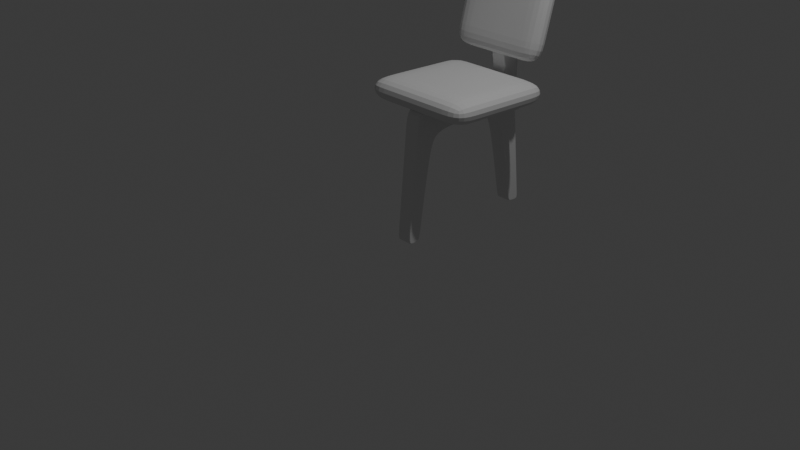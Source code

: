 # Source: 01_Chair.blend  (saved by Blender 4.5.90; exported with 4.5.12 LTS)
import bpy
from mathutils import Matrix  # noqa: F401  (used for matrix-valued properties, if any)

bpy.ops.wm.read_factory_settings(use_empty=True)
scene = bpy.context.scene
scene.name = 'Scene'

# ---- collections
col_collection = bpy.data.collections.new('Collection'); scene.collection.children.link(col_collection)

# ---- world
world_world = bpy.data.worlds.new('World'); scene.world = world_world
world_world.use_nodes = True; world_world.node_tree.nodes.clear()
_N = world_world.node_tree.nodes; _L = world_world.node_tree.links
n0 = _N.new('ShaderNodeOutputWorld'); n0.name = 'World Output'; n0.location = (200, 100)
n1 = _N.new('ShaderNodeBackground'); n1.name = 'Background'; n1.location = (-200, 100)
n1.inputs[0].default_value = (0.05088, 0.05088, 0.05088, 1.0)
_L.new(n1.outputs[0], n0.inputs[0])
n0.is_active_output = True
world_world.color = (0.05088, 0.05088, 0.05088)
world_world.sun_shadow_jitter_overblur = 0.0

# ---- cameras
cam_camera = bpy.data.cameras.new('Camera')
cam_camera.clip_end = 100.0
cam_camera.ortho_scale = 7.314

# ---- lights
light_light = bpy.data.lights.new('Light', 'POINT')
light_light.energy = 1000.0
light_light.shadow_soft_size = 0.1

# ---- meshes
me_plane = bpy.data.meshes.new('Plane')
me_plane.from_pydata([(-1.221, 0.08392, 0.13), (1.0, -0.1091, 0.13), (-1.221, 0.436, 0.13), (1.0, 0.1091, 0.13), (-0.8458, 0.05135, 0.13), (-0.7675, 0.462, 0.13), (-1.074, 2.3, 0.13), (-1.15, 1.872, 0.13), (-0.6967, 1.829, 0.13), (0.9994, 2.464, 0.13), (0.9871, 2.243, 0.13), (-3.036, 2.553, 0.1308), (-3.153, 2.397, 0.1334), (-1.173, 1.379, 0.13), (-1.197, 0.9391, 0.13), (-0.8055, 0.9083, 0.13), (-0.7819, 1.39, 0.13), (-1.687, 1.945, 0.13), (-1.63, 2.311, 0.13), (-1.382, 2.034, 0.13), (-1.378, 2.298, 0.13), (-0.4633, 2.318, 0.13), (-0.4537, 1.975, 0.13), (-0.5758, 0.02788, 0.13), (-0.5436, 0.3367, 0.13), (-2.3, 2.395, 0.13), (-2.312, 2.431, 0.1304), (0.9519, 2.458, 0.13), (0.9016, 2.425, 0.13), (-1.164, 0.4313, 0.13), (0.9115, 0.1256, 0.13), (-1.098, 1.91, 0.13), (-1.148, 0.9353, 0.13), (-1.124, 1.38, 0.13), (-0.8423, 0.0949, 0.13), (-0.5725, 0.06034, 0.13), (0.9499, -0.08148, 0.13), (-1.168, 0.123, 0.13), (-0.8176, 0.4023, 0.13), (-0.5485, 0.2894, 0.13), (0.9506, 0.08248, 0.13), (-0.7514, 2.294, 0.13), (-0.7444, 1.915, 0.13), (-0.8444, 0.9114, 0.13), (-0.8208, 1.389, 0.13), (-0.7492, 2.237, 0.13), (-1.076, 2.241, 0.13), (0.9404, 2.233, 0.13), (-2.398, 2.177, 0.1315), (-1.637, 2.266, 0.13), (-1.378, 2.268, 0.13), (-0.4621, 2.276, 0.13), (-3.007, 2.522, 0.13), (0.9471, 2.431, 0.13), (0.9092, -0.09912, 0.13), (-0.7503, 2.237, 0.13), (0.9094, -0.07549, 0.13), (-2.361, 2.206, 0.13), (-1.671, 2.004, 0.13), (-1.381, 2.081, 0.13), (-3.093, 2.406, 0.1299), (0.9112, 0.09122, 0.13), (0.8951, 2.246, 0.13), (-0.4563, 2.028, 0.13), (0.9402, 2.254, 0.13), (-1.221, 0.08392, 1.49e-08), (1.0, -0.1091, 0.0), (-1.221, 0.436, 1.49e-08), (1.0, 0.1091, 0.0), (-0.8458, 0.05135, 1.49e-08), (-0.7675, 0.462, 1.49e-08), (-1.074, 2.3, 1.49e-08), (-1.15, 1.872, 1.49e-08), (-0.6967, 1.829, 0.0), (0.9994, 2.464, -1.192e-07), (0.9871, 2.243, -1.192e-07), (-3.039, 2.556, 0.0), (-3.158, 2.396, 0.003495), (-1.173, 1.379, 1.49e-08), (-1.197, 0.9391, 1.49e-08), (-0.8055, 0.9083, 1.49e-08), (-0.7819, 1.39, 1.49e-08), (-1.687, 1.944, 4.47e-08), (-1.63, 2.311, 4.47e-08), (-1.382, 2.034, 2.98e-08), (-1.378, 2.298, 2.98e-08), (-0.4633, 2.318, -1.49e-08), (-0.4537, 1.975, -1.49e-08), (-0.5758, 0.02788, 1.49e-08), (-0.5436, 0.3367, 1.49e-08), (-2.312, 2.434, 0.0004392), (0.9519, 2.458, -1.192e-07), (0.9115, 0.1256, 0.0), (-0.7514, 2.294, 0.0), (0.9404, 2.233, -1.192e-07), (-2.4, 2.17, 0.001748), (0.9092, -0.09912, 0.0)], [], [(55, 45, 41), (44, 16, 8, 42), (21, 51, 28, 27), (17, 58, 57, 48), (38, 5, 15, 43), (43, 15, 16, 44), (50, 20, 18, 49), (46, 6, 20, 50), (42, 8, 22, 63), (38, 39, 24, 5), (25, 26, 11, 52), (62, 47, 10, 64), (61, 40, 3, 30), (14, 32, 33, 13), (2, 29, 32, 14), (13, 33, 31, 7), (49, 18, 26, 25), (54, 1, 36, 56), (4, 23, 35, 34), (0, 37, 29, 2), (56, 36, 40, 61), (34, 35, 39, 38), (36, 1, 3, 40), (37, 34, 38, 29), (0, 4, 34, 37), (32, 43, 44, 33), (29, 38, 43, 32), (33, 44, 42, 31), (46, 55, 41, 6), (31, 42, 55, 46), (63, 22, 47, 62), (27, 28, 53, 9), (57, 25, 52, 60), (41, 45, 51, 21), (31, 46, 50, 59), (59, 50, 49, 58), (60, 52, 11, 12), (51, 63, 62, 28), (42, 45, 55), (39, 61, 30, 24), (58, 49, 25, 57), (19, 59, 58, 17), (7, 31, 59, 19), (48, 57, 60, 12), (35, 56, 61, 39), (23, 54, 56, 35), (28, 62, 64, 53), (45, 42, 63, 51), (53, 64, 10, 9), (0, 2, 67, 65), (4, 0, 65, 69), (21, 27, 91, 86), (11, 26, 90, 76), (17, 48, 95, 82), (47, 22, 87, 94), (6, 41, 93, 71), (54, 23, 88, 96), (1, 54, 96, 66), (41, 21, 86, 93), (30, 3, 68, 92), (3, 1, 66, 68), (9, 10, 75, 74), (27, 9, 74, 91), (12, 11, 76, 77), (48, 12, 77, 95), (24, 30, 92, 89), (23, 4, 69, 88), (22, 8, 73, 87), (20, 6, 71, 85), (19, 17, 82, 84), (18, 20, 85, 83), (16, 15, 80, 81), (15, 5, 70, 80), (14, 13, 78, 79), (13, 7, 72, 78), (26, 18, 83, 90), (7, 19, 84, 72), (10, 47, 94, 75), (8, 16, 81, 73), (2, 14, 79, 67), (5, 24, 89, 70)])
_k = {(5, 24): 0.39725, (2, 14): 0.39725, (8, 16): 0.39725, (10, 47): 0.39725, (7, 19): 0.39725, (18, 26): 0.39725, (7, 13): 0.39725, (13, 14): 0.39725, (5, 15): 0.39725, (15, 16): 0.39725, (18, 20): 0.39725, (17, 58): 0.37737, (17, 19): 0.39725, (6, 20): 0.39725, (8, 22): 0.39725, (4, 23): 0.39725, (24, 30): 0.39725, (12, 48): 0.39725, (11, 12): 0.39725, (9, 27): 0.39725, (9, 10): 0.39725, (12, 60): 0.41694, (1, 3): 0.39725, (3, 30): 0.39725, (21, 41): 0.39725, (1, 54): 0.39725, (23, 54): 0.39725, (6, 41): 0.39725, (22, 47): 0.39725, (17, 48): 0.39725, (11, 26): 0.39725, (21, 27): 0.39725, (0, 4): 0.39725, (0, 2): 0.39725, (12, 77): 0.41694, (17, 82): 0.37737}
me_plane.attributes.new('crease_edge', 'FLOAT', 'EDGE').data.foreach_set('value', [_k.get((min(e.vertices), max(e.vertices)), 0.0) for e in me_plane.edges])
_uv = me_plane.uv_layers.new(name='UVMap')
_uv.uv.foreach_set('vector', [0.1688, 1.0, 0.1874, 1.0, 0.1688, 1.0, 0.1688, 1.0, 0.1874, 1.0, 0.1874, 1.0, 0.1688, 1.0, 0.1874, 1.0, 0.1874, 1.0, 0.1874, 1.0, 0.1874, 1.0, 0.0, 1.0, 0.0, 1.0, 0.0, 1.0, 0.0, 1.0, 0.1688, 1.0, 0.1874, 1.0, 0.1874, 1.0, 0.1688, 1.0, 0.1688, 1.0, 0.1874, 1.0, 0.1874, 1.0, 0.1688, 1.0, 0.0, 1.0, 0.0, 1.0, 0.0, 1.0, 0.0, 1.0, 0.0, 1.0, 0.0, 1.0, 0.0, 1.0, 0.0, 1.0, 0.1874, 1.0, 0.1874, 1.0, 0.1874, 1.0, 0.1874, 1.0, 0.1874, 0.8468, 0.2903, 0.8468, 0.2903, 1.0, 0.1874, 1.0, 0.0, 1.0, 0.0, 1.0, 0.0, 1.0, 0.0, 1.0, 0.1874, 1.0, 0.1874, 1.0, 0.1874, 1.0, 0.1874, 1.0, 0.9484, 0.8468, 0.9774, 0.8468, 0.9774, 1.0, 0.9484, 1.0, 0.0, 1.0, 0.02365, 1.0, 0.02365, 1.0, 0.0, 1.0, 0.0, 1.0, 0.02365, 1.0, 0.02365, 1.0, 0.0, 1.0, 0.0, 1.0, 0.02365, 1.0, 0.02365, 1.0, 0.0, 1.0, 0.0, 1.0, 0.0, 1.0, 0.0, 1.0, 0.0, 1.0, 0.9484, 0.0, 0.9774, 0.0, 0.9774, 0.1051, 0.9484, 0.1051, 0.1874, 0.0, 0.2903, 0.0, 0.2903, 0.1051, 0.1874, 0.1051, 0.0, 0.1051, 0.02365, 0.1051, 0.02365, 0.8468, 0.0, 0.8468, 0.9484, 0.1051, 0.9774, 0.1051, 0.9774, 0.8468, 0.9484, 0.8468, 0.1874, 0.1051, 0.2903, 0.1051, 0.2903, 0.8468, 0.1874, 0.8468, 0.9774, 0.1051, 1.0, 0.1051, 1.0, 0.8468, 0.9774, 0.8468, 0.02365, 0.1051, 0.1688, 0.1051, 0.1688, 0.8468, 0.02365, 0.8468, 0.02365, 0.0, 0.1688, 0.0, 0.1688, 0.1051, 0.02365, 0.1051, 0.02365, 1.0, 0.1688, 1.0, 0.1688, 1.0, 0.02365, 1.0, 0.02365, 1.0, 0.1688, 1.0, 0.1688, 1.0, 0.02365, 1.0, 0.02365, 1.0, 0.1688, 1.0, 0.1688, 1.0, 0.02365, 1.0, 0.02365, 1.0, 0.1688, 1.0, 0.1688, 1.0, 0.02365, 1.0, 0.02365, 1.0, 0.1688, 1.0, 0.1688, 1.0, 0.02365, 1.0, 0.1874, 1.0, 0.1874, 1.0, 0.1874, 1.0, 0.1874, 1.0, 0.1874, 1.0, 0.1874, 1.0, 0.1874, 1.0, 0.1874, 1.0, 0.0, 1.0, 0.0, 1.0, 0.0, 1.0, 0.0, 1.0, 0.1874, 1.0, 0.1874, 1.0, 0.1874, 1.0, 0.1874, 1.0, 0.0, 1.0, 0.0, 1.0, 0.0, 1.0, 0.0, 1.0, 0.0, 1.0, 0.0, 1.0, 0.0, 1.0, 0.0, 1.0, 0.0, 1.0, 0.0, 1.0, 0.0, 1.0, 0.0, 1.0, 0.1874, 1.0, 0.1874, 1.0, 0.1874, 1.0, 0.1874, 1.0, 0.1874, 1.0, 0.1874, 1.0, 0.1688, 1.0, 0.2903, 0.8468, 0.9484, 0.8468, 0.9484, 1.0, 0.2903, 1.0, 0.0, 1.0, 0.0, 1.0, 0.0, 1.0, 0.0, 1.0, 0.0, 1.0, 0.0, 1.0, 0.0, 1.0, 0.0, 1.0, 0.0, 1.0, 0.0, 1.0, 0.0, 1.0, 0.0, 1.0, 0.0, 1.0, 0.0, 1.0, 0.0, 1.0, 0.0, 1.0, 0.2903, 0.1051, 0.9484, 0.1051, 0.9484, 0.8468, 0.2903, 0.8468, 0.2903, 0.0, 0.9484, 0.0, 0.9484, 0.1051, 0.2903, 0.1051, 0.1874, 1.0, 0.1874, 1.0, 0.1874, 1.0, 0.1874, 1.0, 0.1874, 1.0, 0.1874, 1.0, 0.1874, 1.0, 0.1874, 1.0, 0.1874, 1.0, 0.1874, 1.0, 0.1874, 1.0, 0.1874, 1.0, 0.0, 0.1051, 0.0, 0.8468, 0.0, 0.8468, 0.0, 0.1051, 0.1688, 0.0, 0.02365, 0.0, 0.02365, 0.0, 0.1688, 0.0, 0.1874, 1.0, 0.1874, 1.0, 0.1874, 1.0, 0.1874, 1.0, 0.0, 1.0, 0.0, 1.0, 0.0, 1.0, 0.0, 1.0, 0.0, 1.0, 0.0, 1.0, 0.0, 1.0, 0.0, 1.0, 0.1874, 1.0, 0.1874, 1.0, 0.1874, 1.0, 0.1874, 1.0, 0.02365, 1.0, 0.1688, 1.0, 0.1688, 1.0, 0.02365, 1.0, 0.9484, 0.0, 0.2903, 0.0, 0.2903, 0.0, 0.9484, 0.0, 0.9774, 0.0, 0.9484, 0.0, 0.9484, 0.0, 0.9774, 0.0, 0.1874, 1.0, 0.1874, 1.0, 0.1874, 1.0, 0.1874, 1.0, 0.9484, 1.0, 0.9774, 1.0, 0.9774, 1.0, 0.9484, 1.0, 1.0, 0.8468, 1.0, 0.1051, 1.0, 0.1051, 1.0, 0.8468, 0.1874, 1.0, 0.1874, 1.0, 0.1874, 1.0, 0.1874, 1.0, 0.1874, 1.0, 0.1874, 1.0, 0.1874, 1.0, 0.1874, 1.0, 0.0, 1.0, 0.0, 1.0, 0.0, 1.0, 0.0, 1.0, 0.0, 1.0, 0.0, 1.0, 0.0, 1.0, 0.0, 1.0, 0.2903, 1.0, 0.9484, 1.0, 0.9484, 1.0, 0.2903, 1.0, 0.2903, 0.0, 0.1874, 0.0, 0.1874, 0.0, 0.2903, 0.0, 0.1874, 1.0, 0.1874, 1.0, 0.1874, 1.0, 0.1874, 1.0, 0.0, 1.0, 0.0, 1.0, 0.0, 1.0, 0.0, 1.0, 0.0, 1.0, 0.0, 1.0, 0.0, 1.0, 0.0, 1.0, 0.0, 1.0, 0.0, 1.0, 0.0, 1.0, 0.0, 1.0, 0.1874, 1.0, 0.1874, 1.0, 0.1874, 1.0, 0.1874, 1.0, 0.1874, 1.0, 0.1874, 1.0, 0.1874, 1.0, 0.1874, 1.0, 0.0, 1.0, 0.0, 1.0, 0.0, 1.0, 0.0, 1.0, 0.0, 1.0, 0.0, 1.0, 0.0, 1.0, 0.0, 1.0, 0.0, 1.0, 0.0, 1.0, 0.0, 1.0, 0.0, 1.0, 0.0, 1.0, 0.0, 1.0, 0.0, 1.0, 0.0, 1.0, 0.1874, 1.0, 0.1874, 1.0, 0.1874, 1.0, 0.1874, 1.0, 0.1874, 1.0, 0.1874, 1.0, 0.1874, 1.0, 0.1874, 1.0, 0.0, 1.0, 0.0, 1.0, 0.0, 1.0, 0.0, 1.0, 0.1874, 1.0, 0.2903, 1.0, 0.2903, 1.0, 0.1874, 1.0])
me_plane.update()
me_plane_001 = bpy.data.meshes.new('Plane.001')
me_plane_001.from_pydata([(-1.012, -0.9193, 0.002733), (1.012, -0.9193, 0.002733), (-1.012, 1.104, -0.07364), (1.012, 1.104, -0.07364), (-1.012, 0.09217, -0.03545), (0.0, -0.9193, 0.002733), (1.012, 0.09217, -0.03545), (0.0, 1.104, -0.07364), (0.0, 0.09217, -0.03545), (-1.012, -0.4135, -0.01636), (0.5061, -0.9193, 0.002733), (1.012, 0.5979, -0.05454), (-0.5061, 1.104, -0.07364), (-1.012, 0.5979, -0.05454), (-0.5061, -0.9193, 0.002733), (1.012, -0.4135, -0.01636), (0.5061, 1.104, -0.07364), (0.0, 0.5979, -0.05454), (0.0, -0.4135, -0.01636), (-0.5061, 0.09217, -0.03545), (0.5061, 0.09217, -0.03545), (0.5061, -0.4135, -0.01636), (-0.5061, -0.4135, -0.01636), (-0.5061, 0.5979, -0.05454), (0.5061, 0.5979, -0.05454)], [], [(24, 11, 3, 16), (23, 17, 7, 12), (22, 18, 8, 19), (21, 15, 6, 20), (18, 21, 20, 8), (5, 10, 21, 18), (10, 1, 15, 21), (9, 22, 19, 4), (0, 14, 22, 9), (14, 5, 18, 22), (13, 23, 12, 2), (4, 19, 23, 13), (19, 8, 17, 23), (17, 24, 16, 7), (8, 20, 24, 17), (20, 6, 11, 24)])
_uv = me_plane_001.uv_layers.new(name='UVMap')
_uv.uv.foreach_set('vector', [0.75, 0.75, 1.0, 0.75, 1.0, 1.0, 0.75, 1.0, 0.25, 0.75, 0.5, 0.75, 0.5, 1.0, 0.25, 1.0, 0.25, 0.25, 0.5, 0.25, 0.5, 0.5, 0.25, 0.5, 0.75, 0.25, 1.0, 0.25, 1.0, 0.5, 0.75, 0.5, 0.5, 0.25, 0.75, 0.25, 0.75, 0.5, 0.5, 0.5, 0.5, 0.0, 0.75, 0.0, 0.75, 0.25, 0.5, 0.25, 0.75, 0.0, 1.0, 0.0, 1.0, 0.25, 0.75, 0.25, 0.0, 0.25, 0.25, 0.25, 0.25, 0.5, 0.0, 0.5, 0.0, 0.0, 0.25, 0.0, 0.25, 0.25, 0.0, 0.25, 0.25, 0.0, 0.5, 0.0, 0.5, 0.25, 0.25, 0.25, 0.0, 0.75, 0.25, 0.75, 0.25, 1.0, 0.0, 1.0, 0.0, 0.5, 0.25, 0.5, 0.25, 0.75, 0.0, 0.75, 0.25, 0.5, 0.5, 0.5, 0.5, 0.75, 0.25, 0.75, 0.5, 0.75, 0.75, 0.75, 0.75, 1.0, 0.5, 1.0, 0.5, 0.5, 0.75, 0.5, 0.75, 0.75, 0.5, 0.75, 0.75, 0.5, 1.0, 0.5, 1.0, 0.75, 0.75, 0.75])
me_plane_001.update()
me_plane_002 = bpy.data.meshes.new('Plane.002')
me_plane_002.from_pydata([(-1.012, -0.9193, 0.002733), (1.012, -0.9193, 0.002733), (-1.012, 1.104, -0.07364), (1.012, 1.104, -0.07364), (-1.012, 0.09217, -0.03545), (0.0, -0.9193, 0.002733), (1.012, 0.09217, -0.03545), (0.0, 1.104, -0.07364), (0.0, 0.09217, -0.03545), (-1.012, -0.4135, -0.01636), (0.5061, -0.9193, 0.002733), (1.012, 0.5979, -0.05454), (-0.5061, 1.104, -0.07364), (-1.012, 0.5979, -0.05454), (-0.5061, -0.9193, 0.002733), (1.012, -0.4135, -0.01636), (0.5061, 1.104, -0.07364), (0.0, 0.5979, -0.05454), (0.0, -0.4135, -0.01636), (-0.5061, 0.09217, -0.03545), (0.5061, 0.09217, -0.03545), (0.5061, -0.4135, -0.01636), (-0.5061, -0.4135, -0.01636), (-0.5061, 0.5979, -0.05454), (0.5061, 0.5979, -0.05454)], [], [(24, 11, 3, 16), (23, 17, 7, 12), (22, 18, 8, 19), (21, 15, 6, 20), (18, 21, 20, 8), (5, 10, 21, 18), (10, 1, 15, 21), (9, 22, 19, 4), (0, 14, 22, 9), (14, 5, 18, 22), (13, 23, 12, 2), (4, 19, 23, 13), (19, 8, 17, 23), (17, 24, 16, 7), (8, 20, 24, 17), (20, 6, 11, 24)])
_uv = me_plane_002.uv_layers.new(name='UVMap')
_uv.uv.foreach_set('vector', [0.75, 0.75, 1.0, 0.75, 1.0, 1.0, 0.75, 1.0, 0.25, 0.75, 0.5, 0.75, 0.5, 1.0, 0.25, 1.0, 0.25, 0.25, 0.5, 0.25, 0.5, 0.5, 0.25, 0.5, 0.75, 0.25, 1.0, 0.25, 1.0, 0.5, 0.75, 0.5, 0.5, 0.25, 0.75, 0.25, 0.75, 0.5, 0.5, 0.5, 0.5, 0.0, 0.75, 0.0, 0.75, 0.25, 0.5, 0.25, 0.75, 0.0, 1.0, 0.0, 1.0, 0.25, 0.75, 0.25, 0.0, 0.25, 0.25, 0.25, 0.25, 0.5, 0.0, 0.5, 0.0, 0.0, 0.25, 0.0, 0.25, 0.25, 0.0, 0.25, 0.25, 0.0, 0.5, 0.0, 0.5, 0.25, 0.25, 0.25, 0.0, 0.75, 0.25, 0.75, 0.25, 1.0, 0.0, 1.0, 0.0, 0.5, 0.25, 0.5, 0.25, 0.75, 0.0, 0.75, 0.25, 0.5, 0.5, 0.5, 0.5, 0.75, 0.25, 0.75, 0.5, 0.75, 0.75, 0.75, 0.75, 1.0, 0.5, 1.0, 0.5, 0.5, 0.75, 0.5, 0.75, 0.75, 0.5, 0.75, 0.75, 0.5, 1.0, 0.5, 1.0, 0.75, 0.75, 0.75])
me_plane_002.update()
me_plane_003 = bpy.data.meshes.new('Plane.003')
me_plane_003.from_pydata([(-1.0, -0.8259, 0.09846), (1.0, -0.8259, 0.09846), (-1.0, 0.7791, 0.01536), (1.0, 0.7791, 0.01536), (-1.0, 0.2856, 0.04306), (-1.0, -0.3805, 0.07076), (1.0, -0.3805, 0.07076), (1.0, 0.2856, 0.04306)], [], [(4, 7, 3, 2), (0, 1, 6, 5)])
_uv = me_plane_003.uv_layers.new(name='UVMap')
_uv.uv.foreach_set('vector', [0.0, 0.6667, 1.0, 0.6667, 1.0, 1.0, 0.0, 1.0, 0.0, 0.0, 1.0, 0.0, 1.0, 0.3333, 0.0, 0.3333])
me_plane_003.update()
me_plane_004 = bpy.data.meshes.new('Plane.004')
me_plane_004.from_pydata([(-1.0, -0.8259, 0.09846), (1.0, -0.8259, 0.09846), (-1.0, 0.7791, 0.01536), (1.0, 0.7791, 0.01536), (-1.0, 0.2856, 0.04306), (-1.0, -0.3805, 0.07076), (1.0, -0.3805, 0.07076), (1.0, 0.2856, 0.04306)], [], [(4, 7, 3, 2), (0, 1, 6, 5)])
_uv = me_plane_004.uv_layers.new(name='UVMap')
_uv.uv.foreach_set('vector', [0.0, 0.6667, 1.0, 0.6667, 1.0, 1.0, 0.0, 1.0, 0.0, 0.0, 1.0, 0.0, 1.0, 0.3333, 0.0, 0.3333])
me_plane_004.update()

# ---- objects
ob_light = bpy.data.objects.new('Light', light_light)
ob_camera = bpy.data.objects.new('Camera', cam_camera)
ob_empty = bpy.data.objects.new('Empty', None)
ob_plane = bpy.data.objects.new('Plane', me_plane)
ob_plane_001 = bpy.data.objects.new('Plane.001', me_plane_001)
ob_plane_002 = bpy.data.objects.new('Plane.002', me_plane_002)
ob_plane_003 = bpy.data.objects.new('Plane.003', me_plane_003)
ob_plane_004 = bpy.data.objects.new('Plane.004', me_plane_004)

# ---- transforms, parenting, visibility, modifiers, constraints
ob_light.location = (4.076, 1.005, 10.82)
ob_light.rotation_euler = (0.6503, 0.05522, 1.866)
ob_light.lock_rotations_4d = False
ob_light.empty_display_type = 'ARROWS'
ob_light.color = (0.0, 0.0, 0.0, 0.0)
ob_light.lineart.crease_threshold = 0.0
ob_camera.location = (11.36, -10.75, 8.135)
ob_camera.rotation_euler = (1.109, 0.0, 0.8149)
ob_camera.lock_rotations_4d = False
ob_camera.empty_display_type = 'ARROWS'
ob_camera.color = (0.0, 0.0, 0.0, 0.0)
ob_camera.display_type = 'WIRE'
ob_camera.lineart.crease_threshold = 0.0
ob_empty.location = (0.0, 1.367, 2.159)
ob_empty.rotation_euler = (1.571, -0.0, 1.571)
ob_empty.empty_display_type = 'IMAGE'
ob_empty.empty_display_size = 5.0
ob_empty.show_empty_image_perspective = False
ob_empty.color = (1.0, 1.0, 1.0, 0.4508)
ob_plane.location = (0.0, 0.147, 1.017)
ob_plane.rotation_euler = (-0.0, 1.571, 0.0)
_m = ob_plane.modifiers.new('Subdivision.001', 'SUBSURF')
_m.levels = 3
_m = ob_plane.modifiers.new('Mirror', 'MIRROR')
_m.use_axis = (False, False, True)
_m.use_clip = True
ob_plane_001.location = (0.0, 1.088, 2.134)
_m = ob_plane_001.modifiers.new('Solidify', 'SOLIDIFY')
_m.thickness = -0.38
_m.use_even_offset = True
_m = ob_plane_001.modifiers.new('Subdivision', 'SUBSURF')
_m.levels = 3
ob_plane_002.location = (-4.219e-16, 2.421, 3.411)
ob_plane_002.rotation_euler = (1.338, -2.161e-16, -1.709e-16)
ob_plane_002.scale = (0.8581, 0.8581, 0.8581)
_m = ob_plane_002.modifiers.new('Solidify', 'SOLIDIFY')
_m.thickness = -0.38
_m.use_even_offset = True
_m = ob_plane_002.modifiers.new('Subdivision', 'SUBSURF')
_m.levels = 3
ob_plane_003.location = (0.0, 1.212, 2.062)
ob_plane_003.scale = (0.7511, 0.7511, 0.7511)
_m = ob_plane_003.modifiers.new('Solidify', 'SOLIDIFY')
_m.thickness = 0.059
_m = ob_plane_003.modifiers.new('Bevel', 'BEVEL')
_m.width = 0.008
_m.width_pct = 0.008
_m.segments = 3
ob_plane_004.location = (7.071e-32, 2.499, 3.49)
ob_plane_004.rotation_euler = (1.331, 2.157e-16, 1.693e-16)
ob_plane_004.scale = (0.6222, 0.6222, 0.6222)
_m = ob_plane_004.modifiers.new('Solidify', 'SOLIDIFY')
_m.thickness = 0.059
_m = ob_plane_004.modifiers.new('Bevel', 'BEVEL')
_m.width = 0.008
_m.width_pct = 0.008
_m.segments = 3

# ---- collection membership
col_collection.objects.link(ob_light)
col_collection.objects.link(ob_camera)
col_collection.objects.link(ob_empty)
col_collection.objects.link(ob_plane)
col_collection.objects.link(ob_plane_001)
col_collection.objects.link(ob_plane_002)
col_collection.objects.link(ob_plane_003)
col_collection.objects.link(ob_plane_004)

# ---- scene / render settings (as saved in the file)
scene.camera = ob_camera
scene.frame_start = 1; scene.frame_end = 250; scene.frame_set(1)
scene.render.engine = 'BLENDER_EEVEE_NEXT'
bpy.context.view_layer.update()
